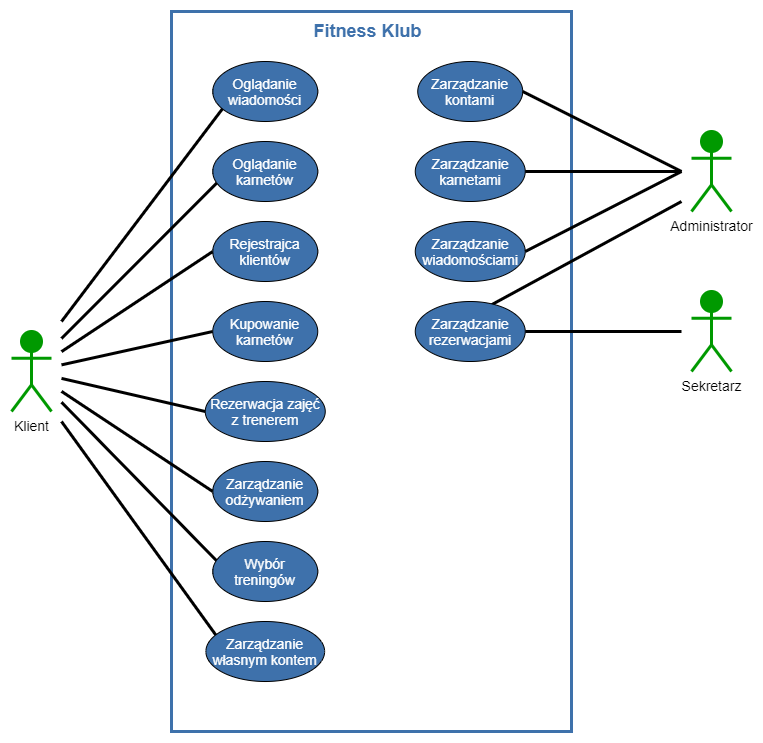

The diagram above was exported from draw.io. Its source (the exported page's mxGraphModel, read from the mxfile embedded in the PNG):
<mxGraphModel dx="1422" dy="715" grid="1" gridSize="10" guides="1" tooltips="1" connect="1" arrows="1" fold="1" page="1" pageScale="1" pageWidth="1200" pageHeight="1920" math="0" shadow="0">
  <root>
    <mxCell id="0" />
    <mxCell id="1" parent="0" />
    <mxCell id="tmF_m1sCm6O2F5egOTZ6-2" value="" style="rounded=0;whiteSpace=wrap;html=1;strokeColor=#3E71AB;strokeWidth=3;" vertex="1" parent="1">
      <mxGeometry x="400" y="160" width="400" height="720" as="geometry" />
    </mxCell>
    <mxCell id="tmF_m1sCm6O2F5egOTZ6-3" value="&lt;font color=&quot;#3e71ab&quot; size=&quot;1&quot;&gt;&lt;b style=&quot;font-size: 18px&quot;&gt;Fitness Klub&lt;/b&gt;&lt;/font&gt;" style="text;html=1;align=center;verticalAlign=middle;resizable=0;points=[];autosize=1;strokeColor=none;" vertex="1" parent="1">
      <mxGeometry x="536.25" y="170" width="120" height="20" as="geometry" />
    </mxCell>
    <mxCell id="tmF_m1sCm6O2F5egOTZ6-37" value="&lt;font style=&quot;font-size: 14px&quot; color=&quot;#ffffff&quot;&gt;Zarządzanie kontami&lt;/font&gt;" style="rounded=1;whiteSpace=wrap;html=1;arcSize=100;fillColor=#3E71AB;" vertex="1" parent="1">
      <mxGeometry x="646.2477272727274" y="210" width="105" height="60" as="geometry" />
    </mxCell>
    <mxCell id="tmF_m1sCm6O2F5egOTZ6-31" value="&lt;font style=&quot;font-size: 14px&quot; color=&quot;#ffffff&quot;&gt;Zarządzanie karnetami&lt;/font&gt;" style="rounded=1;whiteSpace=wrap;html=1;arcSize=100;fillColor=#3E71AB;" vertex="1" parent="1">
      <mxGeometry x="643.75" y="290" width="110" height="60" as="geometry" />
    </mxCell>
    <mxCell id="tmF_m1sCm6O2F5egOTZ6-38" value="&lt;font style=&quot;font-size: 14px&quot; color=&quot;#ffffff&quot;&gt;Zarządzanie wiadomościami&lt;/font&gt;" style="rounded=1;whiteSpace=wrap;html=1;arcSize=100;fillColor=#3E71AB;" vertex="1" parent="1">
      <mxGeometry x="643.7466666666664" y="370" width="110" height="60" as="geometry" />
    </mxCell>
    <mxCell id="tmF_m1sCm6O2F5egOTZ6-59" style="edgeStyle=none;rounded=0;orthogonalLoop=1;jettySize=auto;html=1;endArrow=none;endFill=0;strokeWidth=3;entryX=0.097;entryY=0.778;entryDx=0;entryDy=0;entryPerimeter=0;" edge="1" parent="1" target="tmF_m1sCm6O2F5egOTZ6-33">
      <mxGeometry relative="1" as="geometry">
        <mxPoint x="290" y="470" as="sourcePoint" />
        <mxPoint x="380" y="270" as="targetPoint" />
      </mxGeometry>
    </mxCell>
    <mxCell id="tmF_m1sCm6O2F5egOTZ6-60" style="edgeStyle=none;rounded=0;orthogonalLoop=1;jettySize=auto;html=1;entryX=0.039;entryY=0.69;entryDx=0;entryDy=0;endArrow=none;endFill=0;strokeWidth=3;entryPerimeter=0;" edge="1" parent="1" target="tmF_m1sCm6O2F5egOTZ6-34">
      <mxGeometry relative="1" as="geometry">
        <mxPoint x="290" y="487" as="sourcePoint" />
      </mxGeometry>
    </mxCell>
    <mxCell id="tmF_m1sCm6O2F5egOTZ6-61" style="edgeStyle=none;rounded=0;orthogonalLoop=1;jettySize=auto;html=1;entryX=0.084;entryY=0.226;entryDx=0;entryDy=0;endArrow=none;endFill=0;strokeWidth=3;entryPerimeter=0;" edge="1" parent="1" target="tmF_m1sCm6O2F5egOTZ6-5">
      <mxGeometry relative="1" as="geometry">
        <mxPoint x="290" y="570" as="sourcePoint" />
      </mxGeometry>
    </mxCell>
    <mxCell id="tmF_m1sCm6O2F5egOTZ6-62" style="edgeStyle=none;rounded=0;orthogonalLoop=1;jettySize=auto;html=1;entryX=0.039;entryY=0.325;entryDx=0;entryDy=0;endArrow=none;endFill=0;strokeWidth=3;entryPerimeter=0;" edge="1" parent="1" source="tmF_m1sCm6O2F5egOTZ6-42" target="tmF_m1sCm6O2F5egOTZ6-11">
      <mxGeometry relative="1" as="geometry" />
    </mxCell>
    <mxCell id="tmF_m1sCm6O2F5egOTZ6-63" style="edgeStyle=none;rounded=0;orthogonalLoop=1;jettySize=auto;html=1;entryX=0;entryY=0.5;entryDx=0;entryDy=0;endArrow=none;endFill=0;strokeWidth=3;" edge="1" parent="1" source="tmF_m1sCm6O2F5egOTZ6-42" target="tmF_m1sCm6O2F5egOTZ6-35">
      <mxGeometry relative="1" as="geometry" />
    </mxCell>
    <mxCell id="tmF_m1sCm6O2F5egOTZ6-64" style="edgeStyle=none;rounded=0;orthogonalLoop=1;jettySize=auto;html=1;entryX=0;entryY=0.5;entryDx=0;entryDy=0;endArrow=none;endFill=0;strokeWidth=3;" edge="1" parent="1" source="tmF_m1sCm6O2F5egOTZ6-42" target="tmF_m1sCm6O2F5egOTZ6-32">
      <mxGeometry relative="1" as="geometry" />
    </mxCell>
    <mxCell id="tmF_m1sCm6O2F5egOTZ6-65" style="edgeStyle=none;rounded=0;orthogonalLoop=1;jettySize=auto;html=1;entryX=0;entryY=0.5;entryDx=0;entryDy=0;endArrow=none;endFill=0;strokeWidth=3;" edge="1" parent="1" source="tmF_m1sCm6O2F5egOTZ6-42" target="tmF_m1sCm6O2F5egOTZ6-36">
      <mxGeometry relative="1" as="geometry" />
    </mxCell>
    <mxCell id="tmF_m1sCm6O2F5egOTZ6-66" style="edgeStyle=none;rounded=0;orthogonalLoop=1;jettySize=auto;html=1;entryX=0;entryY=0.5;entryDx=0;entryDy=0;endArrow=none;endFill=0;strokeWidth=3;" edge="1" parent="1" source="tmF_m1sCm6O2F5egOTZ6-42" target="tmF_m1sCm6O2F5egOTZ6-12">
      <mxGeometry relative="1" as="geometry" />
    </mxCell>
    <mxCell id="tmF_m1sCm6O2F5egOTZ6-42" value="&lt;font style=&quot;font-size: 14px&quot;&gt;Klient&lt;/font&gt;" style="shape=umlActor;verticalLabelPosition=bottom;verticalAlign=top;html=1;outlineConnect=0;strokeWidth=3;gradientColor=none;fillColor=#009900;strokeColor=#009900;perimeterSpacing=10;" vertex="1" parent="1">
      <mxGeometry x="240" y="480" width="40" height="80" as="geometry" />
    </mxCell>
    <mxCell id="tmF_m1sCm6O2F5egOTZ6-54" style="edgeStyle=none;rounded=0;orthogonalLoop=1;jettySize=auto;html=1;entryX=1;entryY=0.5;entryDx=0;entryDy=0;strokeWidth=3;endArrow=none;endFill=0;" edge="1" parent="1" target="tmF_m1sCm6O2F5egOTZ6-37">
      <mxGeometry relative="1" as="geometry">
        <mxPoint x="910" y="320" as="sourcePoint" />
      </mxGeometry>
    </mxCell>
    <mxCell id="tmF_m1sCm6O2F5egOTZ6-55" style="edgeStyle=none;rounded=0;orthogonalLoop=1;jettySize=auto;html=1;entryX=1;entryY=0.5;entryDx=0;entryDy=0;endArrow=none;endFill=0;strokeWidth=3;" edge="1" parent="1" source="tmF_m1sCm6O2F5egOTZ6-43" target="tmF_m1sCm6O2F5egOTZ6-31">
      <mxGeometry relative="1" as="geometry" />
    </mxCell>
    <mxCell id="tmF_m1sCm6O2F5egOTZ6-56" style="edgeStyle=none;rounded=0;orthogonalLoop=1;jettySize=auto;html=1;entryX=1;entryY=0.5;entryDx=0;entryDy=0;endArrow=none;endFill=0;strokeWidth=3;" edge="1" parent="1" target="tmF_m1sCm6O2F5egOTZ6-38">
      <mxGeometry relative="1" as="geometry">
        <mxPoint x="910" y="320" as="sourcePoint" />
      </mxGeometry>
    </mxCell>
    <mxCell id="tmF_m1sCm6O2F5egOTZ6-57" style="edgeStyle=none;rounded=0;orthogonalLoop=1;jettySize=auto;html=1;entryX=0.695;entryY=0.053;entryDx=0;entryDy=0;endArrow=none;endFill=0;strokeWidth=3;entryPerimeter=0;" edge="1" parent="1" target="tmF_m1sCm6O2F5egOTZ6-39">
      <mxGeometry relative="1" as="geometry">
        <mxPoint x="910" y="350" as="sourcePoint" />
      </mxGeometry>
    </mxCell>
    <mxCell id="tmF_m1sCm6O2F5egOTZ6-43" value="&lt;font style=&quot;font-size: 14px&quot;&gt;Administrator&lt;/font&gt;" style="shape=umlActor;verticalLabelPosition=bottom;verticalAlign=top;html=1;outlineConnect=0;strokeWidth=3;gradientColor=none;fillColor=#009900;strokeColor=#009900;perimeterSpacing=10;" vertex="1" parent="1">
      <mxGeometry x="920" y="280" width="40" height="80" as="geometry" />
    </mxCell>
    <mxCell id="tmF_m1sCm6O2F5egOTZ6-58" style="edgeStyle=none;rounded=0;orthogonalLoop=1;jettySize=auto;html=1;entryX=1;entryY=0.5;entryDx=0;entryDy=0;endArrow=none;endFill=0;strokeWidth=3;" edge="1" parent="1" source="tmF_m1sCm6O2F5egOTZ6-44" target="tmF_m1sCm6O2F5egOTZ6-39">
      <mxGeometry relative="1" as="geometry" />
    </mxCell>
    <mxCell id="tmF_m1sCm6O2F5egOTZ6-44" value="&lt;font style=&quot;font-size: 14px&quot;&gt;Sekretarz&lt;/font&gt;" style="shape=umlActor;verticalLabelPosition=bottom;verticalAlign=top;html=1;outlineConnect=0;strokeWidth=3;gradientColor=none;fillColor=#009900;strokeColor=#009900;perimeterSpacing=10;" vertex="1" parent="1">
      <mxGeometry x="920" y="440" width="40" height="80" as="geometry" />
    </mxCell>
    <mxCell id="tmF_m1sCm6O2F5egOTZ6-39" value="&lt;font style=&quot;font-size: 14px&quot; color=&quot;#ffffff&quot;&gt;Zarządzanie rezerwacjami&lt;/font&gt;" style="rounded=1;whiteSpace=wrap;html=1;arcSize=100;fillColor=#3E71AB;" vertex="1" parent="1">
      <mxGeometry x="643.7466666666664" y="450" width="110" height="60" as="geometry" />
    </mxCell>
    <mxCell id="tmF_m1sCm6O2F5egOTZ6-5" value="&lt;font style=&quot;font-size: 14px&quot; color=&quot;#ffffff&quot;&gt;Zarządzanie własnym kontem&lt;/font&gt;" style="rounded=1;whiteSpace=wrap;html=1;arcSize=100;fillColor=#3E71AB;" vertex="1" parent="1">
      <mxGeometry x="434.39" y="770" width="118.73" height="60" as="geometry" />
    </mxCell>
    <mxCell id="tmF_m1sCm6O2F5egOTZ6-11" value="&lt;font style=&quot;font-size: 14px&quot; color=&quot;#ffffff&quot;&gt;Wybór treningów&lt;/font&gt;" style="rounded=1;whiteSpace=wrap;html=1;arcSize=100;fillColor=#3E71AB;" vertex="1" parent="1">
      <mxGeometry x="441.23409090909087" y="690" width="105" height="60" as="geometry" />
    </mxCell>
    <mxCell id="tmF_m1sCm6O2F5egOTZ6-12" value="&lt;font style=&quot;font-size: 14px&quot; color=&quot;#ffffff&quot;&gt;Rezerwacja zajęć z trenerem&lt;/font&gt;" style="rounded=1;whiteSpace=wrap;html=1;arcSize=100;fillColor=#3E71AB;" vertex="1" parent="1">
      <mxGeometry x="433.75" y="530" width="120" height="60" as="geometry" />
    </mxCell>
    <mxCell id="tmF_m1sCm6O2F5egOTZ6-36" value="&lt;font style=&quot;font-size: 14px&quot; color=&quot;#ffffff&quot;&gt;Kupowanie karnetów&lt;/font&gt;" style="rounded=1;whiteSpace=wrap;html=1;arcSize=100;fillColor=#3E71AB;" vertex="1" parent="1">
      <mxGeometry x="441.2468181818182" y="450" width="105" height="60" as="geometry" />
    </mxCell>
    <mxCell id="tmF_m1sCm6O2F5egOTZ6-35" value="&lt;font style=&quot;font-size: 14px&quot; color=&quot;#ffffff&quot;&gt;Rejestrajca klientów&lt;/font&gt;" style="rounded=1;whiteSpace=wrap;html=1;arcSize=100;fillColor=#3E71AB;" vertex="1" parent="1">
      <mxGeometry x="441.2372727272727" y="370" width="105" height="60" as="geometry" />
    </mxCell>
    <mxCell id="tmF_m1sCm6O2F5egOTZ6-33" value="&lt;font color=&quot;#ffffff&quot;&gt;&lt;span style=&quot;font-size: 14px&quot;&gt;Oglądanie wiadomości&lt;/span&gt;&lt;/font&gt;" style="rounded=1;whiteSpace=wrap;html=1;arcSize=100;fillColor=#3E71AB;" vertex="1" parent="1">
      <mxGeometry x="441.24045454545455" y="210" width="105" height="60" as="geometry" />
    </mxCell>
    <mxCell id="tmF_m1sCm6O2F5egOTZ6-32" value="&lt;font style=&quot;font-size: 14px&quot; color=&quot;#ffffff&quot;&gt;Zarządzanie odżywaniem&lt;/font&gt;" style="rounded=1;whiteSpace=wrap;html=1;arcSize=100;fillColor=#3E71AB;" vertex="1" parent="1">
      <mxGeometry x="441.2372727272727" y="610" width="105" height="60" as="geometry" />
    </mxCell>
    <mxCell id="tmF_m1sCm6O2F5egOTZ6-34" value="&lt;font style=&quot;font-size: 14px&quot; color=&quot;#ffffff&quot;&gt;Oglądanie karnetów&lt;/font&gt;" style="rounded=1;whiteSpace=wrap;html=1;arcSize=100;fillColor=#3E71AB;" vertex="1" parent="1">
      <mxGeometry x="441.2436363636363" y="290" width="105" height="60" as="geometry" />
    </mxCell>
  </root>
</mxGraphModel>